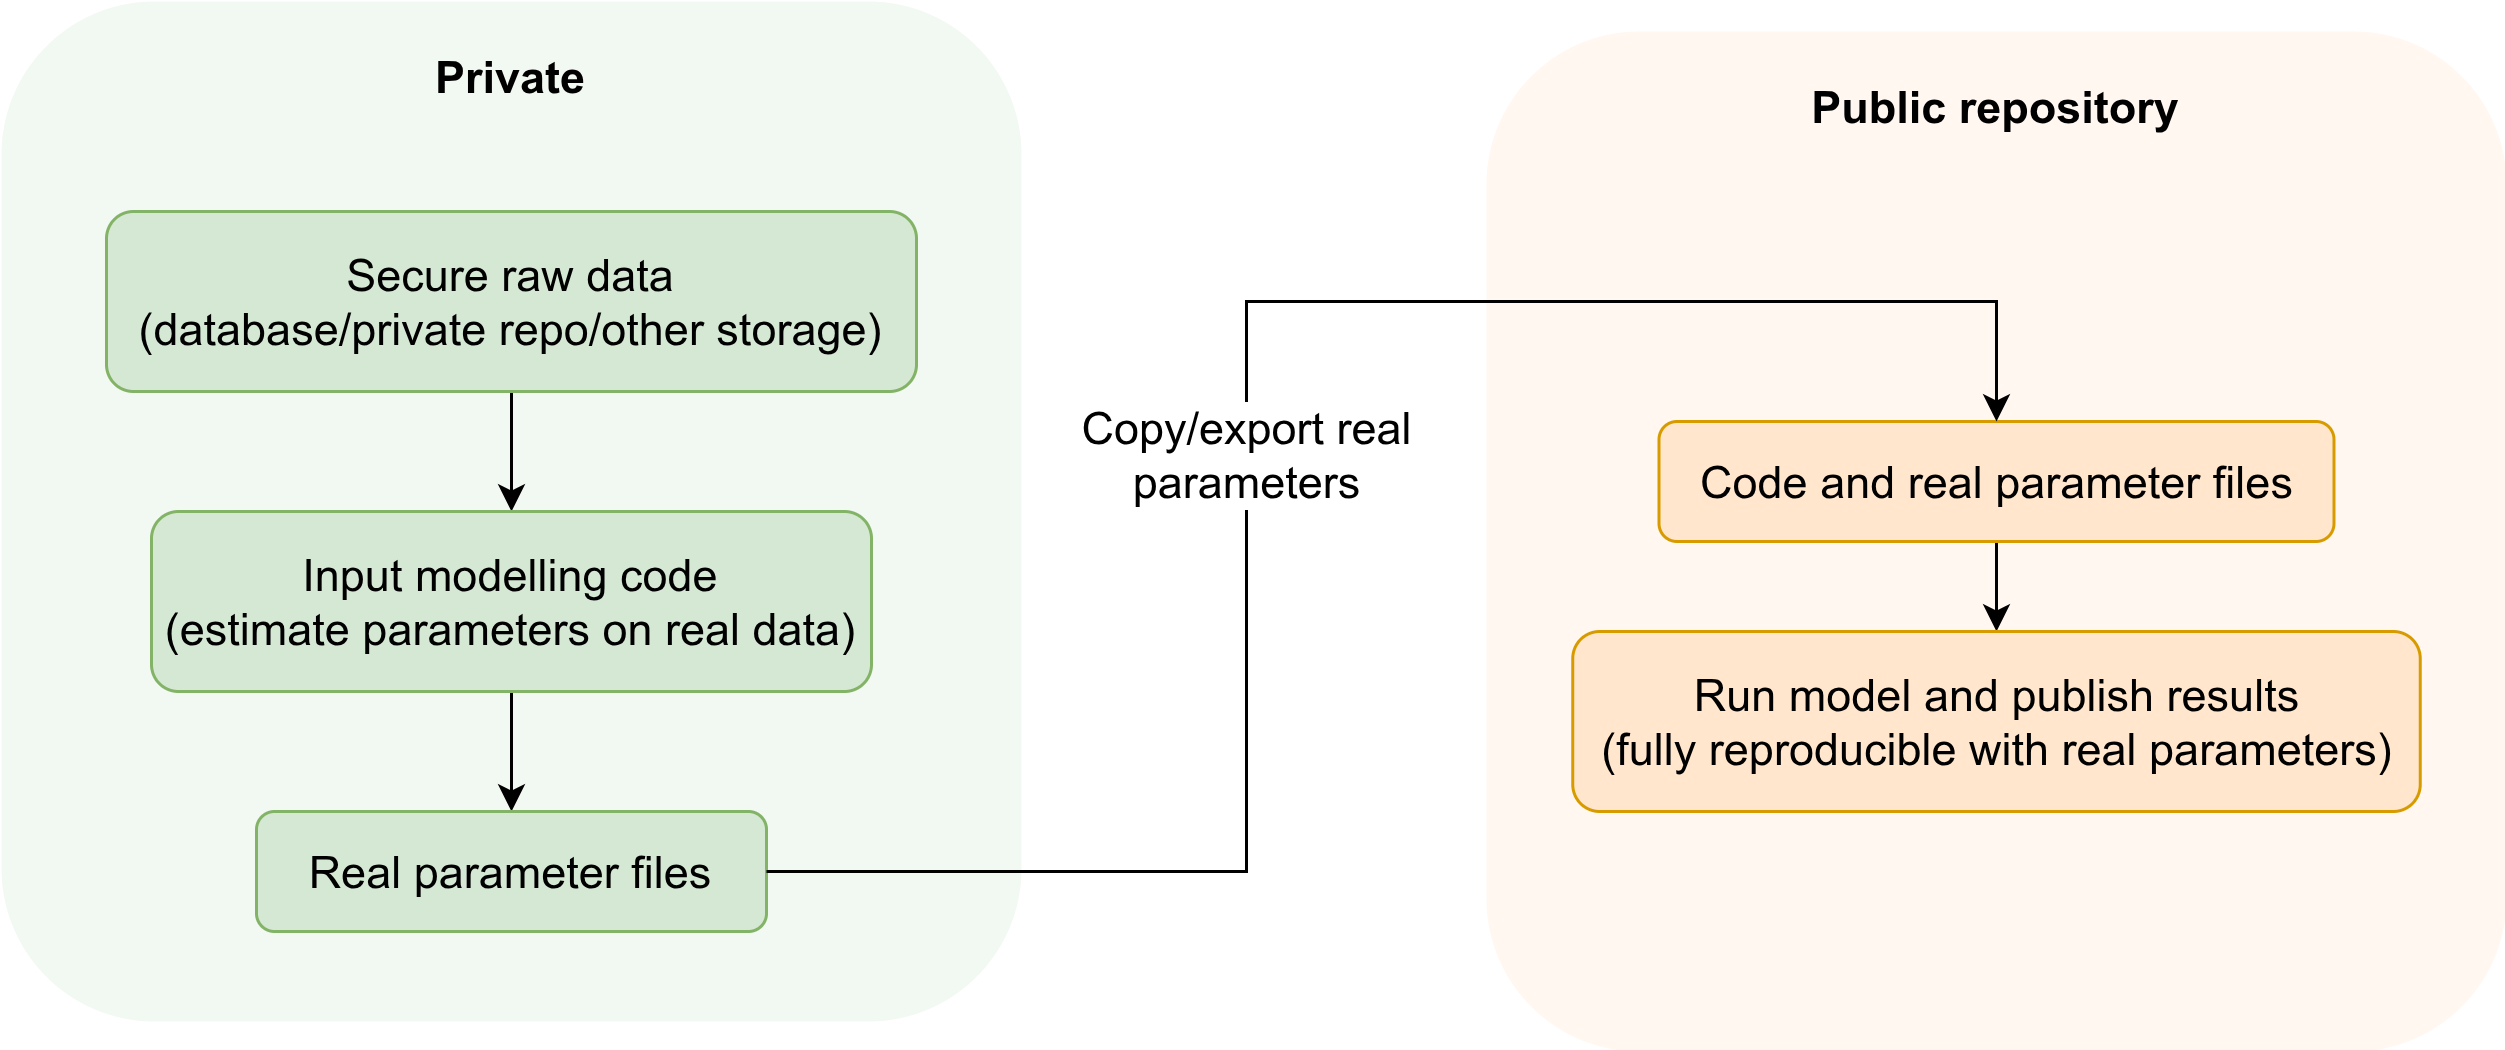

The diagram above was exported from draw.io. Its source (the exported page's mxGraphModel, read from the mxfile embedded in the PNG):
<mxGraphModel dx="1158" dy="1175" grid="1" gridSize="10" guides="1" tooltips="1" connect="1" arrows="1" fold="1" page="1" pageScale="1" pageWidth="827" pageHeight="1169" math="0" shadow="0">
  <root>
    <mxCell id="0" />
    <mxCell id="1" parent="0" />
    <mxCell id="1I_GvmapS6Z-x8kkz5zc-4" parent="1" style="rounded=1;whiteSpace=wrap;html=1;fillColor=#D5E8D44D;strokeColor=none;" value="" vertex="1">
      <mxGeometry height="340" width="340" x="20" y="40" as="geometry" />
    </mxCell>
    <mxCell id="1I_GvmapS6Z-x8kkz5zc-5" edge="1" parent="1" source="1I_GvmapS6Z-x8kkz5zc-1" style="edgeStyle=orthogonalEdgeStyle;rounded=0;orthogonalLoop=1;jettySize=auto;html=1;exitX=0.5;exitY=1;exitDx=0;exitDy=0;entryX=0.5;entryY=0;entryDx=0;entryDy=0;" target="1I_GvmapS6Z-x8kkz5zc-2">
      <mxGeometry relative="1" as="geometry" />
    </mxCell>
    <mxCell id="1I_GvmapS6Z-x8kkz5zc-1" parent="1" style="rounded=1;whiteSpace=wrap;html=1;fontSize=15;fillColor=#d5e8d4;strokeColor=#82b366;" value="Secure raw data&lt;div&gt;(database/private repo/other storage)&lt;/div&gt;" vertex="1">
      <mxGeometry height="60" width="270" x="55" y="110" as="geometry" />
    </mxCell>
    <mxCell id="1I_GvmapS6Z-x8kkz5zc-6" edge="1" parent="1" source="1I_GvmapS6Z-x8kkz5zc-2" style="edgeStyle=orthogonalEdgeStyle;rounded=0;orthogonalLoop=1;jettySize=auto;html=1;exitX=0.5;exitY=1;exitDx=0;exitDy=0;" target="1I_GvmapS6Z-x8kkz5zc-3">
      <mxGeometry relative="1" as="geometry" />
    </mxCell>
    <mxCell id="1I_GvmapS6Z-x8kkz5zc-2" parent="1" style="rounded=1;whiteSpace=wrap;html=1;fontSize=15;fillColor=#d5e8d4;strokeColor=#82b366;" value="Input modelling code&lt;div&gt;(estimate parameters on real data)&lt;/div&gt;" vertex="1">
      <mxGeometry height="60" width="240" x="70" y="210" as="geometry" />
    </mxCell>
    <mxCell id="1I_GvmapS6Z-x8kkz5zc-3" parent="1" style="rounded=1;whiteSpace=wrap;html=1;fontSize=15;fillColor=#d5e8d4;strokeColor=#82b366;" value="Real parameter files" vertex="1">
      <mxGeometry height="40" width="170" x="105" y="310" as="geometry" />
    </mxCell>
    <mxCell id="1I_GvmapS6Z-x8kkz5zc-7" parent="1" style="text;html=1;whiteSpace=wrap;strokeColor=none;fillColor=none;align=center;verticalAlign=middle;rounded=0;fontStyle=1;fontSize=15;" value="Private" vertex="1">
      <mxGeometry height="30" width="60" x="160" y="50" as="geometry" />
    </mxCell>
    <mxCell id="1I_GvmapS6Z-x8kkz5zc-8" parent="1" style="rounded=1;whiteSpace=wrap;html=1;fillColor=#FFE6CC4D;strokeColor=none;" value="" vertex="1">
      <mxGeometry height="340" width="340" x="515" y="50" as="geometry" />
    </mxCell>
    <mxCell id="1I_GvmapS6Z-x8kkz5zc-9" parent="1" style="text;html=1;whiteSpace=wrap;strokeColor=none;fillColor=none;align=center;verticalAlign=middle;rounded=0;fontStyle=1;fontSize=15;" value="Public repository" vertex="1">
      <mxGeometry height="30" width="130" x="620" y="60" as="geometry" />
    </mxCell>
    <mxCell id="1I_GvmapS6Z-x8kkz5zc-13" edge="1" parent="1" source="1I_GvmapS6Z-x8kkz5zc-10" style="edgeStyle=orthogonalEdgeStyle;rounded=0;orthogonalLoop=1;jettySize=auto;html=1;exitX=0.5;exitY=1;exitDx=0;exitDy=0;entryX=0.5;entryY=0;entryDx=0;entryDy=0;" target="1I_GvmapS6Z-x8kkz5zc-11">
      <mxGeometry relative="1" as="geometry" />
    </mxCell>
    <mxCell id="1I_GvmapS6Z-x8kkz5zc-10" parent="1" style="rounded=1;whiteSpace=wrap;html=1;fontSize=15;fillColor=#ffe6cc;strokeColor=#d79b00;" value="Code and real parameter files" vertex="1">
      <mxGeometry height="40" width="225" x="572.5" y="180" as="geometry" />
    </mxCell>
    <mxCell id="1I_GvmapS6Z-x8kkz5zc-11" parent="1" style="rounded=1;whiteSpace=wrap;html=1;fontSize=15;fillColor=#ffe6cc;strokeColor=#d79b00;" value="Run model and publish results&lt;div&gt;(fully reproducible with real parameters)&lt;/div&gt;" vertex="1">
      <mxGeometry height="60" width="282.5" x="543.75" y="250" as="geometry" />
    </mxCell>
    <mxCell id="1I_GvmapS6Z-x8kkz5zc-12" edge="1" parent="1" source="1I_GvmapS6Z-x8kkz5zc-3" style="edgeStyle=orthogonalEdgeStyle;rounded=0;orthogonalLoop=1;jettySize=auto;html=1;exitX=1;exitY=0.5;exitDx=0;exitDy=0;entryX=0.5;entryY=0;entryDx=0;entryDy=0;fontSize=15;" target="1I_GvmapS6Z-x8kkz5zc-10" value="Copy/export real&lt;div&gt;parameters&lt;/div&gt;">
      <mxGeometry relative="1" x="-0.0645" as="geometry">
        <mxPoint as="offset" />
        <Array as="points">
          <mxPoint x="435" y="330" />
          <mxPoint x="435" y="140" />
          <mxPoint x="685" y="140" />
        </Array>
      </mxGeometry>
    </mxCell>
  </root>
</mxGraphModel>